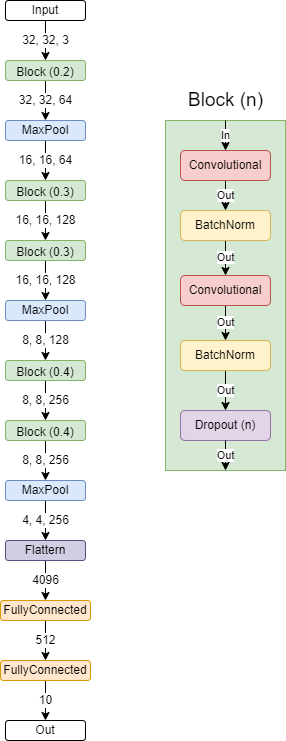

The diagram above was exported from draw.io. Its source (the exported page's mxGraphModel, read from the mxfile embedded in the PNG):
<mxGraphModel dx="1422" dy="697" grid="1" gridSize="10" guides="1" tooltips="1" connect="1" arrows="1" fold="1" page="1" pageScale="1" pageWidth="827" pageHeight="1169" math="0" shadow="0">
  <root>
    <mxCell id="0" />
    <mxCell id="1" parent="0" />
    <mxCell id="9JCYZCbFFyYU7PJ0hpz0-7" value="" style="rounded=0;whiteSpace=wrap;html=1;fillColor=#d5e8d4;strokeColor=#82b366;" vertex="1" parent="1">
      <mxGeometry x="480" y="200" width="120" height="350" as="geometry" />
    </mxCell>
    <mxCell id="9JCYZCbFFyYU7PJ0hpz0-33" value="32, 32, 3" style="edgeStyle=orthogonalEdgeStyle;rounded=0;orthogonalLoop=1;jettySize=auto;html=1;fontSize=12;" edge="1" parent="1" source="9JCYZCbFFyYU7PJ0hpz0-1" target="9JCYZCbFFyYU7PJ0hpz0-15">
      <mxGeometry relative="1" as="geometry" />
    </mxCell>
    <mxCell id="9JCYZCbFFyYU7PJ0hpz0-1" value="Input" style="rounded=1;whiteSpace=wrap;html=1;" vertex="1" parent="1">
      <mxGeometry x="320" y="80" width="80" height="20" as="geometry" />
    </mxCell>
    <mxCell id="9JCYZCbFFyYU7PJ0hpz0-8" value="Out" style="edgeStyle=orthogonalEdgeStyle;rounded=0;orthogonalLoop=1;jettySize=auto;html=1;" edge="1" parent="1" source="9JCYZCbFFyYU7PJ0hpz0-2" target="9JCYZCbFFyYU7PJ0hpz0-4">
      <mxGeometry relative="1" as="geometry" />
    </mxCell>
    <mxCell id="9JCYZCbFFyYU7PJ0hpz0-2" value="Convolutional" style="rounded=1;whiteSpace=wrap;html=1;fillColor=#f8cecc;strokeColor=#b85450;" vertex="1" parent="1">
      <mxGeometry x="495" y="230" width="90" height="30" as="geometry" />
    </mxCell>
    <mxCell id="9JCYZCbFFyYU7PJ0hpz0-10" value="Out" style="edgeStyle=orthogonalEdgeStyle;rounded=0;orthogonalLoop=1;jettySize=auto;html=1;entryX=0.5;entryY=0;entryDx=0;entryDy=0;" edge="1" parent="1" source="9JCYZCbFFyYU7PJ0hpz0-3" target="9JCYZCbFFyYU7PJ0hpz0-5">
      <mxGeometry relative="1" as="geometry" />
    </mxCell>
    <mxCell id="9JCYZCbFFyYU7PJ0hpz0-3" value="Convolutional" style="rounded=1;whiteSpace=wrap;html=1;fillColor=#f8cecc;strokeColor=#b85450;" vertex="1" parent="1">
      <mxGeometry x="495" y="355" width="90" height="30" as="geometry" />
    </mxCell>
    <mxCell id="9JCYZCbFFyYU7PJ0hpz0-9" value="Out" style="edgeStyle=orthogonalEdgeStyle;rounded=0;orthogonalLoop=1;jettySize=auto;html=1;" edge="1" parent="1" source="9JCYZCbFFyYU7PJ0hpz0-4" target="9JCYZCbFFyYU7PJ0hpz0-3">
      <mxGeometry relative="1" as="geometry" />
    </mxCell>
    <mxCell id="9JCYZCbFFyYU7PJ0hpz0-4" value="BatchNorm" style="rounded=1;whiteSpace=wrap;html=1;fillColor=#fff2cc;strokeColor=#d6b656;" vertex="1" parent="1">
      <mxGeometry x="495" y="290" width="90" height="30" as="geometry" />
    </mxCell>
    <mxCell id="9JCYZCbFFyYU7PJ0hpz0-11" value="Out" style="edgeStyle=orthogonalEdgeStyle;rounded=0;orthogonalLoop=1;jettySize=auto;html=1;" edge="1" parent="1" source="9JCYZCbFFyYU7PJ0hpz0-5" target="9JCYZCbFFyYU7PJ0hpz0-6">
      <mxGeometry relative="1" as="geometry" />
    </mxCell>
    <mxCell id="9JCYZCbFFyYU7PJ0hpz0-5" value="BatchNorm" style="rounded=1;whiteSpace=wrap;html=1;fillColor=#fff2cc;strokeColor=#d6b656;" vertex="1" parent="1">
      <mxGeometry x="495" y="420" width="90" height="30" as="geometry" />
    </mxCell>
    <mxCell id="9JCYZCbFFyYU7PJ0hpz0-6" value="Dropout (n)" style="rounded=1;whiteSpace=wrap;html=1;fillColor=#e1d5e7;strokeColor=#9673a6;" vertex="1" parent="1">
      <mxGeometry x="495" y="490" width="90" height="30" as="geometry" />
    </mxCell>
    <mxCell id="9JCYZCbFFyYU7PJ0hpz0-12" value="In" style="endArrow=classic;html=1;rounded=0;exitX=0.5;exitY=0;exitDx=0;exitDy=0;entryX=0.5;entryY=0;entryDx=0;entryDy=0;" edge="1" parent="1" source="9JCYZCbFFyYU7PJ0hpz0-7" target="9JCYZCbFFyYU7PJ0hpz0-2">
      <mxGeometry width="50" height="50" relative="1" as="geometry">
        <mxPoint x="255" y="460" as="sourcePoint" />
        <mxPoint x="305" y="410" as="targetPoint" />
      </mxGeometry>
    </mxCell>
    <mxCell id="9JCYZCbFFyYU7PJ0hpz0-13" value="Out" style="endArrow=classic;html=1;rounded=0;exitX=0.5;exitY=1;exitDx=0;exitDy=0;entryX=0.5;entryY=1;entryDx=0;entryDy=0;" edge="1" parent="1" source="9JCYZCbFFyYU7PJ0hpz0-6" target="9JCYZCbFFyYU7PJ0hpz0-7">
      <mxGeometry width="50" height="50" relative="1" as="geometry">
        <mxPoint x="255" y="460" as="sourcePoint" />
        <mxPoint x="305" y="410" as="targetPoint" />
      </mxGeometry>
    </mxCell>
    <mxCell id="9JCYZCbFFyYU7PJ0hpz0-14" value="&lt;font style=&quot;font-size: 19px;&quot;&gt;Block (n)&lt;/font&gt;" style="text;html=1;align=center;verticalAlign=middle;resizable=0;points=[];autosize=1;strokeColor=none;fillColor=none;" vertex="1" parent="1">
      <mxGeometry x="495" y="170" width="90" height="20" as="geometry" />
    </mxCell>
    <mxCell id="9JCYZCbFFyYU7PJ0hpz0-36" value="32, 32, 64" style="edgeStyle=orthogonalEdgeStyle;rounded=0;orthogonalLoop=1;jettySize=auto;html=1;entryX=0.5;entryY=0;entryDx=0;entryDy=0;fontSize=12;" edge="1" parent="1" source="9JCYZCbFFyYU7PJ0hpz0-15" target="9JCYZCbFFyYU7PJ0hpz0-16">
      <mxGeometry relative="1" as="geometry" />
    </mxCell>
    <mxCell id="9JCYZCbFFyYU7PJ0hpz0-15" value="&lt;font style=&quot;font-size: 12px;&quot;&gt;Block (0.2)&lt;/font&gt;" style="rounded=1;whiteSpace=wrap;html=1;fontSize=16;fillColor=#d5e8d4;strokeColor=#82b366;" vertex="1" parent="1">
      <mxGeometry x="320" y="140" width="80" height="20" as="geometry" />
    </mxCell>
    <mxCell id="9JCYZCbFFyYU7PJ0hpz0-37" value="16, 16, 64" style="edgeStyle=orthogonalEdgeStyle;rounded=0;orthogonalLoop=1;jettySize=auto;html=1;fontSize=12;" edge="1" parent="1" source="9JCYZCbFFyYU7PJ0hpz0-16">
      <mxGeometry relative="1" as="geometry">
        <mxPoint x="360" y="260" as="targetPoint" />
      </mxGeometry>
    </mxCell>
    <mxCell id="9JCYZCbFFyYU7PJ0hpz0-16" value="MaxPool" style="rounded=1;whiteSpace=wrap;html=1;fontSize=12;fillColor=#dae8fc;strokeColor=#6c8ebf;" vertex="1" parent="1">
      <mxGeometry x="320" y="200" width="80" height="20" as="geometry" />
    </mxCell>
    <mxCell id="9JCYZCbFFyYU7PJ0hpz0-50" value="8, 8, 128" style="edgeStyle=orthogonalEdgeStyle;rounded=0;orthogonalLoop=1;jettySize=auto;html=1;entryX=0.5;entryY=0;entryDx=0;entryDy=0;fontSize=12;" edge="1" parent="1" source="9JCYZCbFFyYU7PJ0hpz0-18" target="9JCYZCbFFyYU7PJ0hpz0-43">
      <mxGeometry relative="1" as="geometry" />
    </mxCell>
    <mxCell id="9JCYZCbFFyYU7PJ0hpz0-18" value="MaxPool" style="rounded=1;whiteSpace=wrap;html=1;fontSize=12;fillColor=#dae8fc;strokeColor=#6c8ebf;" vertex="1" parent="1">
      <mxGeometry x="320" y="380" width="80" height="20" as="geometry" />
    </mxCell>
    <mxCell id="9JCYZCbFFyYU7PJ0hpz0-53" value="4, 4, 256" style="edgeStyle=orthogonalEdgeStyle;rounded=0;orthogonalLoop=1;jettySize=auto;html=1;entryX=0.5;entryY=0;entryDx=0;entryDy=0;fontSize=12;" edge="1" parent="1" source="9JCYZCbFFyYU7PJ0hpz0-25" target="9JCYZCbFFyYU7PJ0hpz0-30">
      <mxGeometry relative="1" as="geometry" />
    </mxCell>
    <mxCell id="9JCYZCbFFyYU7PJ0hpz0-25" value="MaxPool" style="rounded=1;whiteSpace=wrap;html=1;fontSize=12;fillColor=#dae8fc;strokeColor=#6c8ebf;" vertex="1" parent="1">
      <mxGeometry x="320" y="560" width="80" height="20" as="geometry" />
    </mxCell>
    <mxCell id="9JCYZCbFFyYU7PJ0hpz0-55" value="512" style="edgeStyle=orthogonalEdgeStyle;rounded=0;orthogonalLoop=1;jettySize=auto;html=1;entryX=0.5;entryY=0;entryDx=0;entryDy=0;fontSize=12;" edge="1" parent="1" source="9JCYZCbFFyYU7PJ0hpz0-27" target="9JCYZCbFFyYU7PJ0hpz0-31">
      <mxGeometry relative="1" as="geometry" />
    </mxCell>
    <mxCell id="9JCYZCbFFyYU7PJ0hpz0-27" value="FullyConnected" style="rounded=1;whiteSpace=wrap;html=1;fontSize=12;fillColor=#ffe6cc;strokeColor=#d79b00;" vertex="1" parent="1">
      <mxGeometry x="315" y="680" width="90" height="20" as="geometry" />
    </mxCell>
    <mxCell id="9JCYZCbFFyYU7PJ0hpz0-54" value="4096" style="edgeStyle=orthogonalEdgeStyle;rounded=0;orthogonalLoop=1;jettySize=auto;html=1;entryX=0.5;entryY=0;entryDx=0;entryDy=0;fontSize=12;" edge="1" parent="1" source="9JCYZCbFFyYU7PJ0hpz0-30" target="9JCYZCbFFyYU7PJ0hpz0-27">
      <mxGeometry relative="1" as="geometry" />
    </mxCell>
    <mxCell id="9JCYZCbFFyYU7PJ0hpz0-30" value="Flattern" style="rounded=1;whiteSpace=wrap;html=1;fontSize=12;fillColor=#d0cee2;strokeColor=#56517e;" vertex="1" parent="1">
      <mxGeometry x="320" y="620" width="80" height="20" as="geometry" />
    </mxCell>
    <mxCell id="9JCYZCbFFyYU7PJ0hpz0-56" value="10" style="edgeStyle=orthogonalEdgeStyle;rounded=0;orthogonalLoop=1;jettySize=auto;html=1;fontSize=12;" edge="1" parent="1" source="9JCYZCbFFyYU7PJ0hpz0-31" target="9JCYZCbFFyYU7PJ0hpz0-32">
      <mxGeometry relative="1" as="geometry" />
    </mxCell>
    <mxCell id="9JCYZCbFFyYU7PJ0hpz0-31" value="FullyConnected" style="rounded=1;whiteSpace=wrap;html=1;fontSize=12;fillColor=#ffe6cc;strokeColor=#d79b00;" vertex="1" parent="1">
      <mxGeometry x="315" y="740" width="90" height="20" as="geometry" />
    </mxCell>
    <mxCell id="9JCYZCbFFyYU7PJ0hpz0-32" value="Out" style="rounded=1;whiteSpace=wrap;html=1;fontSize=12;" vertex="1" parent="1">
      <mxGeometry x="320" y="800" width="80" height="20" as="geometry" />
    </mxCell>
    <mxCell id="9JCYZCbFFyYU7PJ0hpz0-48" value="16, 16, 128" style="edgeStyle=orthogonalEdgeStyle;rounded=0;orthogonalLoop=1;jettySize=auto;html=1;entryX=0.5;entryY=0;entryDx=0;entryDy=0;fontSize=12;" edge="1" parent="1" source="9JCYZCbFFyYU7PJ0hpz0-39" target="9JCYZCbFFyYU7PJ0hpz0-47">
      <mxGeometry relative="1" as="geometry" />
    </mxCell>
    <mxCell id="9JCYZCbFFyYU7PJ0hpz0-39" value="&lt;font style=&quot;font-size: 12px;&quot;&gt;Block (0.3)&lt;/font&gt;" style="rounded=1;whiteSpace=wrap;html=1;fontSize=16;fillColor=#d5e8d4;strokeColor=#82b366;" vertex="1" parent="1">
      <mxGeometry x="320" y="260" width="80" height="20" as="geometry" />
    </mxCell>
    <mxCell id="9JCYZCbFFyYU7PJ0hpz0-42" style="edgeStyle=orthogonalEdgeStyle;rounded=0;orthogonalLoop=1;jettySize=auto;html=1;exitX=0.5;exitY=1;exitDx=0;exitDy=0;fontSize=12;" edge="1" parent="1">
      <mxGeometry relative="1" as="geometry">
        <mxPoint x="362.5" y="340" as="sourcePoint" />
        <mxPoint x="362.5" y="340" as="targetPoint" />
      </mxGeometry>
    </mxCell>
    <mxCell id="9JCYZCbFFyYU7PJ0hpz0-51" value="8, 8, 256" style="edgeStyle=orthogonalEdgeStyle;rounded=0;orthogonalLoop=1;jettySize=auto;html=1;entryX=0.5;entryY=0;entryDx=0;entryDy=0;fontSize=12;" edge="1" parent="1" source="9JCYZCbFFyYU7PJ0hpz0-43" target="9JCYZCbFFyYU7PJ0hpz0-45">
      <mxGeometry relative="1" as="geometry" />
    </mxCell>
    <mxCell id="9JCYZCbFFyYU7PJ0hpz0-43" value="&lt;font style=&quot;font-size: 12px;&quot;&gt;Block (0.4)&lt;/font&gt;" style="rounded=1;whiteSpace=wrap;html=1;fontSize=16;fillColor=#d5e8d4;strokeColor=#82b366;" vertex="1" parent="1">
      <mxGeometry x="320" y="440" width="80" height="20" as="geometry" />
    </mxCell>
    <mxCell id="9JCYZCbFFyYU7PJ0hpz0-52" value="8, 8, 256" style="edgeStyle=orthogonalEdgeStyle;rounded=0;orthogonalLoop=1;jettySize=auto;html=1;entryX=0.5;entryY=0;entryDx=0;entryDy=0;fontSize=12;" edge="1" parent="1" source="9JCYZCbFFyYU7PJ0hpz0-45" target="9JCYZCbFFyYU7PJ0hpz0-25">
      <mxGeometry relative="1" as="geometry" />
    </mxCell>
    <mxCell id="9JCYZCbFFyYU7PJ0hpz0-45" value="&lt;font style=&quot;font-size: 12px;&quot;&gt;Block (0.4)&lt;/font&gt;" style="rounded=1;whiteSpace=wrap;html=1;fontSize=16;fillColor=#d5e8d4;strokeColor=#82b366;" vertex="1" parent="1">
      <mxGeometry x="320" y="500" width="80" height="20" as="geometry" />
    </mxCell>
    <mxCell id="9JCYZCbFFyYU7PJ0hpz0-49" value="16, 16, 128" style="edgeStyle=orthogonalEdgeStyle;rounded=0;orthogonalLoop=1;jettySize=auto;html=1;entryX=0.5;entryY=0;entryDx=0;entryDy=0;fontSize=12;" edge="1" parent="1" source="9JCYZCbFFyYU7PJ0hpz0-47" target="9JCYZCbFFyYU7PJ0hpz0-18">
      <mxGeometry relative="1" as="geometry" />
    </mxCell>
    <mxCell id="9JCYZCbFFyYU7PJ0hpz0-47" value="&lt;font style=&quot;font-size: 12px;&quot;&gt;Block (0.3)&lt;/font&gt;" style="rounded=1;whiteSpace=wrap;html=1;fontSize=16;fillColor=#d5e8d4;strokeColor=#82b366;" vertex="1" parent="1">
      <mxGeometry x="320" y="320" width="80" height="20" as="geometry" />
    </mxCell>
  </root>
</mxGraphModel>